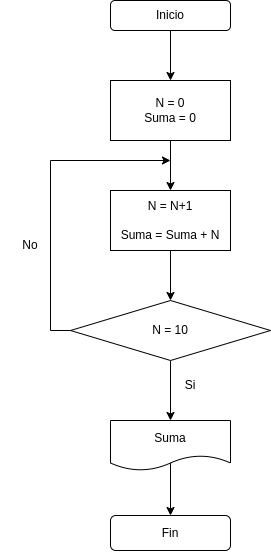

The diagram above was exported from draw.io. Its source (the exported page's mxGraphModel, read from the mxfile embedded in the PNG):
<mxGraphModel dx="1195" dy="601" grid="1" gridSize="10" guides="1" tooltips="1" connect="1" arrows="1" fold="1" page="1" pageScale="1" pageWidth="827" pageHeight="1169" math="0" shadow="0">
  <root>
    <mxCell id="0" />
    <mxCell id="1" parent="0" />
    <mxCell id="14pTqrl0ILtWulflq9Yz-3" style="edgeStyle=orthogonalEdgeStyle;rounded=0;orthogonalLoop=1;jettySize=auto;html=1;exitX=0.5;exitY=1;exitDx=0;exitDy=0;entryX=0.5;entryY=0;entryDx=0;entryDy=0;" edge="1" parent="1" source="14pTqrl0ILtWulflq9Yz-1" target="14pTqrl0ILtWulflq9Yz-2">
      <mxGeometry relative="1" as="geometry" />
    </mxCell>
    <mxCell id="14pTqrl0ILtWulflq9Yz-1" value="Inicio" style="rounded=1;whiteSpace=wrap;html=1;" vertex="1" parent="1">
      <mxGeometry x="350" y="40" width="120" height="30" as="geometry" />
    </mxCell>
    <mxCell id="14pTqrl0ILtWulflq9Yz-6" style="edgeStyle=orthogonalEdgeStyle;rounded=0;orthogonalLoop=1;jettySize=auto;html=1;exitX=0.5;exitY=1;exitDx=0;exitDy=0;entryX=0.5;entryY=0;entryDx=0;entryDy=0;" edge="1" parent="1" source="14pTqrl0ILtWulflq9Yz-2" target="14pTqrl0ILtWulflq9Yz-4">
      <mxGeometry relative="1" as="geometry" />
    </mxCell>
    <mxCell id="14pTqrl0ILtWulflq9Yz-2" value="N = 0&lt;br&gt;Suma = 0" style="rounded=0;whiteSpace=wrap;html=1;align=center;" vertex="1" parent="1">
      <mxGeometry x="350" y="120" width="120" height="60" as="geometry" />
    </mxCell>
    <mxCell id="14pTqrl0ILtWulflq9Yz-9" style="edgeStyle=orthogonalEdgeStyle;rounded=0;orthogonalLoop=1;jettySize=auto;html=1;exitX=0.5;exitY=1;exitDx=0;exitDy=0;" edge="1" parent="1" source="14pTqrl0ILtWulflq9Yz-4" target="14pTqrl0ILtWulflq9Yz-7">
      <mxGeometry relative="1" as="geometry" />
    </mxCell>
    <mxCell id="14pTqrl0ILtWulflq9Yz-4" value="N = N+1&lt;br&gt;&lt;br&gt;Suma = Suma + N" style="rounded=0;whiteSpace=wrap;html=1;" vertex="1" parent="1">
      <mxGeometry x="350" y="230" width="120" height="60" as="geometry" />
    </mxCell>
    <mxCell id="14pTqrl0ILtWulflq9Yz-10" style="edgeStyle=orthogonalEdgeStyle;rounded=0;orthogonalLoop=1;jettySize=auto;html=1;exitX=0;exitY=0.5;exitDx=0;exitDy=0;" edge="1" parent="1" source="14pTqrl0ILtWulflq9Yz-7">
      <mxGeometry relative="1" as="geometry">
        <mxPoint x="410" y="200" as="targetPoint" />
        <Array as="points">
          <mxPoint x="290" y="370" />
          <mxPoint x="290" y="200" />
        </Array>
      </mxGeometry>
    </mxCell>
    <mxCell id="14pTqrl0ILtWulflq9Yz-15" style="edgeStyle=orthogonalEdgeStyle;rounded=0;orthogonalLoop=1;jettySize=auto;html=1;entryX=0.5;entryY=0;entryDx=0;entryDy=0;" edge="1" parent="1" source="14pTqrl0ILtWulflq9Yz-7" target="14pTqrl0ILtWulflq9Yz-14">
      <mxGeometry relative="1" as="geometry" />
    </mxCell>
    <mxCell id="14pTqrl0ILtWulflq9Yz-7" value="N = 10" style="rhombus;whiteSpace=wrap;html=1;" vertex="1" parent="1">
      <mxGeometry x="310" y="340" width="200" height="60" as="geometry" />
    </mxCell>
    <mxCell id="14pTqrl0ILtWulflq9Yz-11" value="No" style="text;html=1;strokeColor=none;fillColor=none;align=center;verticalAlign=middle;whiteSpace=wrap;rounded=0;" vertex="1" parent="1">
      <mxGeometry x="240" y="270" width="60" height="30" as="geometry" />
    </mxCell>
    <mxCell id="14pTqrl0ILtWulflq9Yz-13" value="Si&lt;br&gt;" style="text;html=1;strokeColor=none;fillColor=none;align=center;verticalAlign=middle;whiteSpace=wrap;rounded=0;" vertex="1" parent="1">
      <mxGeometry x="400" y="410" width="60" height="30" as="geometry" />
    </mxCell>
    <mxCell id="14pTqrl0ILtWulflq9Yz-18" style="edgeStyle=orthogonalEdgeStyle;rounded=0;orthogonalLoop=1;jettySize=auto;html=1;entryX=0.5;entryY=0;entryDx=0;entryDy=0;exitX=0.489;exitY=0.822;exitDx=0;exitDy=0;exitPerimeter=0;" edge="1" parent="1" source="14pTqrl0ILtWulflq9Yz-14" target="14pTqrl0ILtWulflq9Yz-16">
      <mxGeometry relative="1" as="geometry">
        <Array as="points">
          <mxPoint x="410" y="501" />
        </Array>
      </mxGeometry>
    </mxCell>
    <mxCell id="14pTqrl0ILtWulflq9Yz-14" value="Suma" style="shape=document;whiteSpace=wrap;html=1;boundedLbl=1;" vertex="1" parent="1">
      <mxGeometry x="350" y="460" width="120" height="50" as="geometry" />
    </mxCell>
    <mxCell id="14pTqrl0ILtWulflq9Yz-16" value="Fin" style="rounded=1;whiteSpace=wrap;html=1;" vertex="1" parent="1">
      <mxGeometry x="350" y="555" width="120" height="35" as="geometry" />
    </mxCell>
  </root>
</mxGraphModel>